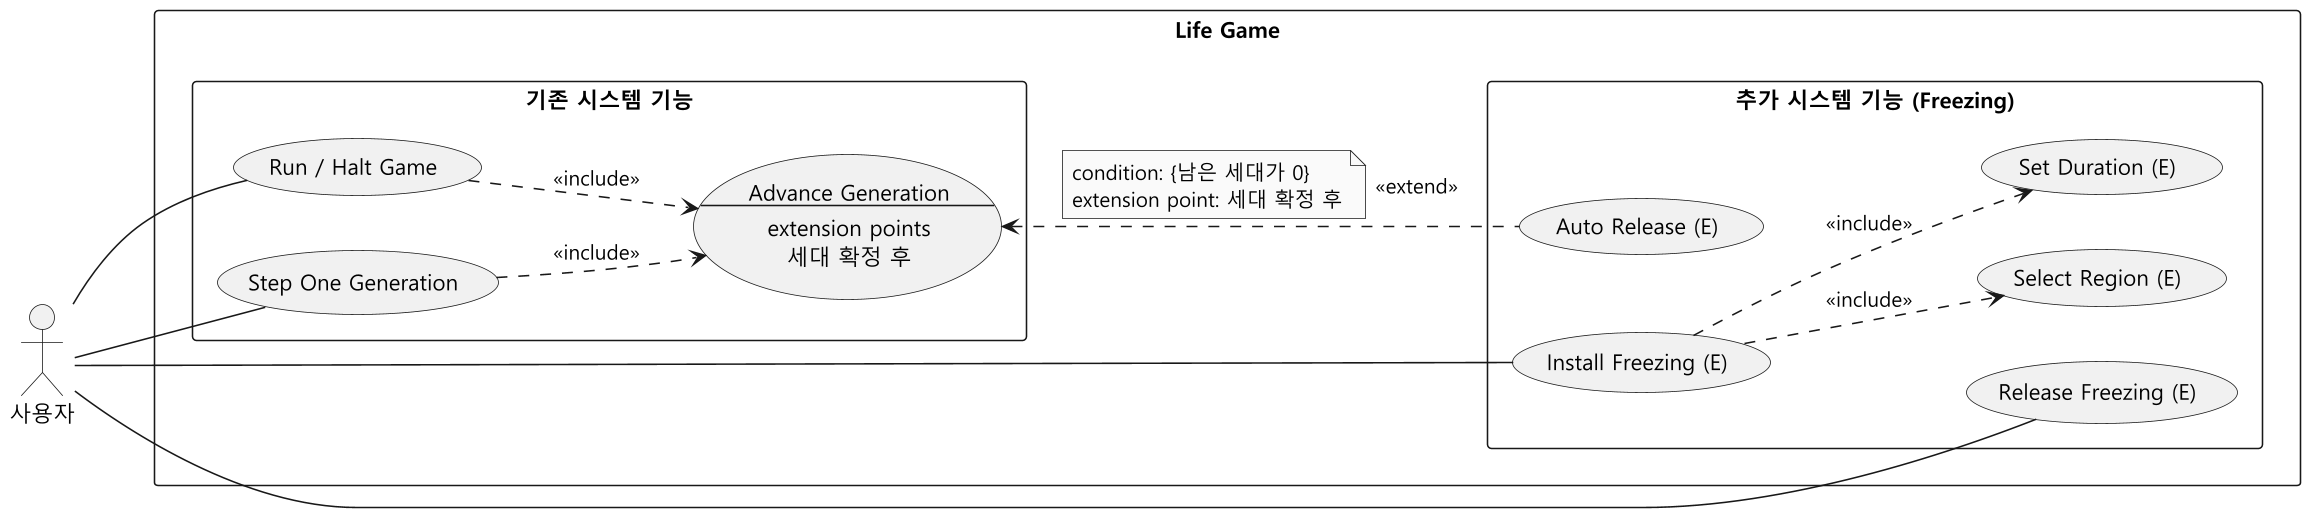

The diagram above was rendered by PlantUML. Its source (embedded in the PNG):
@startuml usecase-freezing
skinparam monochrome true
skinparam dpi 150
skinparam shadowing false
skinparam defaultFontName "Malgun Gothic"
skinparam usecaseBackgroundColor #F1F1F1
' 사용자를 왼쪽에 두어 사용자에서 오는 선이 상자 제목과 겹치지 않게 한다
left to right direction
' 간격을 바꾸면 extend 점선이 점선의 빈 부분에서 끝나 원과 떨어져 보일 수 있다
skinparam ranksep 67

actor "사용자" as User

rectangle "Life Game" {
  rectangle "기존 시스템 기능" as Original {
    usecase "Run / Halt Game" as Run
    usecase "Step One Generation" as Step
    usecase Advance as "Advance Generation
--
extension points
세대 확정 후"
  }

  rectangle "추가 시스템 기능 (Freezing)" as Extended {
    usecase "Auto Release (E)" as Auto
    usecase "Install Freezing (E)" as Install
    usecase "Release Freezing (E)" as Release
    usecase "Select Region (E)" as Region
    usecase "Set Duration (E)" as Duration
  }
}

User -- Install
User -- Release
' Release를 Install 오른쪽 열에 두어 상자를 낮게 만든다
Install -[hidden]- Release
User -- Run
User -- Step

Install ..> Region : <<include>>
Install ..> Duration : <<include>>
Run ..> Advance : <<include>>
Step ..> Advance : <<include>>
' note left: 조건 노트를 <<extend>> 왼쪽에 둔다
Auto .up.> Advance : <<extend>>
note left on link
  condition: {남은 세대가 0}
  extension point: 세대 확정 후
end note
@enduml